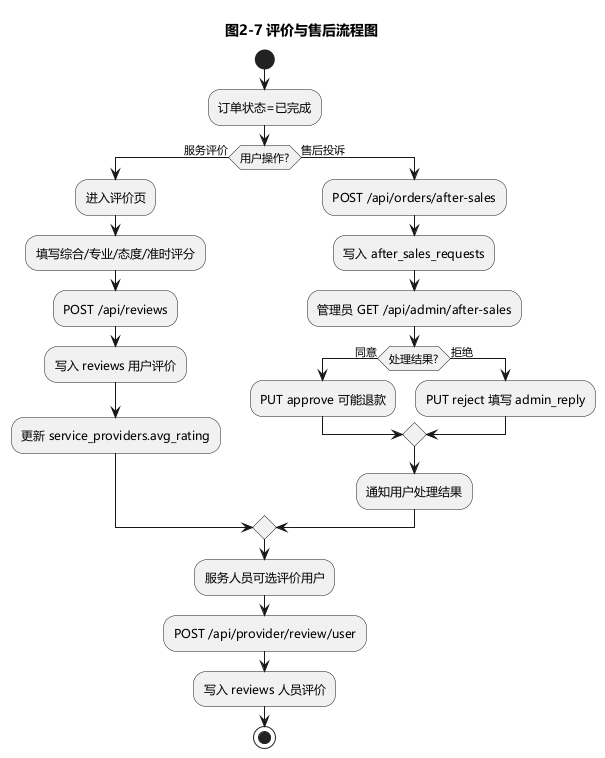

The diagram above was rendered by PlantUML. Its source (embedded in the PNG):
@startuml 08-评价与售后流程图
skinparam defaultFontName Microsoft YaHei
skinparam backgroundColor white
title 图2-7 评价与售后流程图

start
:订单状态=已完成;
if (用户操作?) then (服务评价)
  :进入评价页;
  :填写综合/专业/态度/准时评分;
  :POST /api/reviews;
  :写入 reviews 用户评价;
  :更新 service_providers.avg_rating;
else (售后投诉)
  :POST /api/orders/after-sales;
  :写入 after_sales_requests;
  :管理员 GET /api/admin/after-sales;
  if (处理结果?) then (同意)
    :PUT approve 可能退款;
  else (拒绝)
    :PUT reject 填写 admin_reply;
  endif
  :通知用户处理结果;
endif
:服务人员可选评价用户;
:POST /api/provider/review/user;
:写入 reviews 人员评价;
stop
@enduml